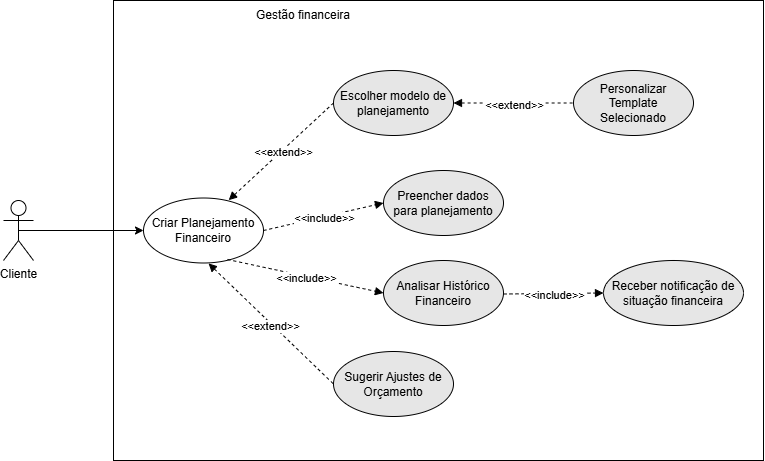

The diagram above was exported from draw.io. Its source (the exported page's mxGraphModel, read from the mxfile embedded in the PNG):
<mxGraphModel dx="955" dy="543" grid="1" gridSize="10" guides="1" tooltips="1" connect="1" arrows="1" fold="1" page="1" pageScale="1" pageWidth="827" pageHeight="1169" math="0" shadow="0">
  <root>
    <mxCell id="0" />
    <mxCell id="1" parent="0" />
    <mxCell id="V0K8CBUp2oWeeQjBqafY-1" value="" style="rounded=0;whiteSpace=wrap;html=1;" parent="1" vertex="1">
      <mxGeometry x="440" y="490" width="650" height="460" as="geometry" />
    </mxCell>
    <mxCell id="V0K8CBUp2oWeeQjBqafY-2" style="edgeStyle=orthogonalEdgeStyle;rounded=0;orthogonalLoop=1;jettySize=auto;html=1;exitX=0.5;exitY=0.5;exitDx=0;exitDy=0;exitPerimeter=0;entryX=0;entryY=0.5;entryDx=0;entryDy=0;" parent="1" source="V0K8CBUp2oWeeQjBqafY-3" target="V0K8CBUp2oWeeQjBqafY-5" edge="1">
      <mxGeometry relative="1" as="geometry" />
    </mxCell>
    <mxCell id="V0K8CBUp2oWeeQjBqafY-3" value="Cliente" style="shape=umlActor;verticalLabelPosition=bottom;verticalAlign=top;html=1;" parent="1" vertex="1">
      <mxGeometry x="330" y="690" width="30" height="60" as="geometry" />
    </mxCell>
    <mxCell id="V0K8CBUp2oWeeQjBqafY-4" value="Gestão financeira" style="text;html=1;align=center;verticalAlign=middle;whiteSpace=wrap;rounded=0;" parent="1" vertex="1">
      <mxGeometry x="575" y="490" width="110" height="30" as="geometry" />
    </mxCell>
    <mxCell id="V0K8CBUp2oWeeQjBqafY-5" value="Criar Planejamento Financeiro" style="ellipse;whiteSpace=wrap;html=1;" parent="1" vertex="1">
      <mxGeometry x="470" y="687.5" width="120" height="65" as="geometry" />
    </mxCell>
    <mxCell id="V0K8CBUp2oWeeQjBqafY-6" value="Escolher modelo de planejamento" style="ellipse;whiteSpace=wrap;html=1;fillColor=#E6E6E6;" parent="1" vertex="1">
      <mxGeometry x="660" y="560" width="120" height="65" as="geometry" />
    </mxCell>
    <mxCell id="V0K8CBUp2oWeeQjBqafY-7" value="Preencher dados para planejamento" style="ellipse;whiteSpace=wrap;html=1;fillColor=#E6E6E6;" parent="1" vertex="1">
      <mxGeometry x="710" y="660" width="120" height="65" as="geometry" />
    </mxCell>
    <mxCell id="V0K8CBUp2oWeeQjBqafY-8" value="Analisar Histórico Financeiro" style="ellipse;whiteSpace=wrap;html=1;fillColor=#E6E6E6;" parent="1" vertex="1">
      <mxGeometry x="710" y="750" width="120" height="65" as="geometry" />
    </mxCell>
    <mxCell id="V0K8CBUp2oWeeQjBqafY-9" value="" style="endArrow=block;dashed=1;html=1;rounded=0;exitX=0.7;exitY=0.946;exitDx=0;exitDy=0;entryX=0;entryY=0.5;entryDx=0;entryDy=0;exitPerimeter=0;endFill=1;" parent="1" source="V0K8CBUp2oWeeQjBqafY-5" target="V0K8CBUp2oWeeQjBqafY-8" edge="1">
      <mxGeometry width="50" height="50" relative="1" as="geometry">
        <mxPoint x="600" y="780" as="sourcePoint" />
        <mxPoint x="700" y="783" as="targetPoint" />
      </mxGeometry>
    </mxCell>
    <mxCell id="V0K8CBUp2oWeeQjBqafY-10" value="&amp;lt;&amp;lt;include&amp;gt;&amp;gt;" style="edgeLabel;html=1;align=center;verticalAlign=middle;resizable=0;points=[];" parent="V0K8CBUp2oWeeQjBqafY-9" connectable="0" vertex="1">
      <mxGeometry x="0.0109" y="-2" relative="1" as="geometry">
        <mxPoint as="offset" />
      </mxGeometry>
    </mxCell>
    <mxCell id="V0K8CBUp2oWeeQjBqafY-11" value="" style="endArrow=block;dashed=1;html=1;rounded=0;exitX=1;exitY=0.5;exitDx=0;exitDy=0;entryX=0;entryY=0.5;entryDx=0;entryDy=0;endFill=1;" parent="1" source="V0K8CBUp2oWeeQjBqafY-5" target="V0K8CBUp2oWeeQjBqafY-7" edge="1">
      <mxGeometry width="50" height="50" relative="1" as="geometry">
        <mxPoint x="620" y="720" as="sourcePoint" />
        <mxPoint x="680" y="723" as="targetPoint" />
      </mxGeometry>
    </mxCell>
    <mxCell id="V0K8CBUp2oWeeQjBqafY-12" value="&amp;lt;&amp;lt;include&amp;gt;&amp;gt;" style="edgeLabel;html=1;align=center;verticalAlign=middle;resizable=0;points=[];" parent="V0K8CBUp2oWeeQjBqafY-11" connectable="0" vertex="1">
      <mxGeometry x="0.0109" y="-2" relative="1" as="geometry">
        <mxPoint as="offset" />
      </mxGeometry>
    </mxCell>
    <mxCell id="V0K8CBUp2oWeeQjBqafY-13" value="" style="endArrow=none;dashed=1;html=1;rounded=0;exitX=0.71;exitY=0.033;exitDx=0;exitDy=0;entryX=0;entryY=0.5;entryDx=0;entryDy=0;exitPerimeter=0;startArrow=block;startFill=1;" parent="1" source="V0K8CBUp2oWeeQjBqafY-5" target="V0K8CBUp2oWeeQjBqafY-6" edge="1">
      <mxGeometry width="50" height="50" relative="1" as="geometry">
        <mxPoint x="620" y="680" as="sourcePoint" />
        <mxPoint x="720" y="683" as="targetPoint" />
      </mxGeometry>
    </mxCell>
    <mxCell id="V0K8CBUp2oWeeQjBqafY-14" value="&amp;lt;&amp;lt;extend&amp;gt;&amp;gt;" style="edgeLabel;html=1;align=center;verticalAlign=middle;resizable=0;points=[];" parent="V0K8CBUp2oWeeQjBqafY-13" connectable="0" vertex="1">
      <mxGeometry x="0.0109" y="-2" relative="1" as="geometry">
        <mxPoint as="offset" />
      </mxGeometry>
    </mxCell>
    <mxCell id="V0K8CBUp2oWeeQjBqafY-15" value="&lt;span style=&quot;text-align: left;&quot;&gt;Sugerir Ajustes de Orçamento&lt;/span&gt;" style="ellipse;whiteSpace=wrap;html=1;fillColor=#E6E6E6;" parent="1" vertex="1">
      <mxGeometry x="660" y="841" width="120" height="65" as="geometry" />
    </mxCell>
    <mxCell id="V0K8CBUp2oWeeQjBqafY-16" value="" style="endArrow=none;dashed=1;html=1;rounded=0;exitX=0.542;exitY=1.006;exitDx=0;exitDy=0;entryX=0;entryY=0.5;entryDx=0;entryDy=0;exitPerimeter=0;startArrow=block;startFill=1;" parent="1" source="V0K8CBUp2oWeeQjBqafY-5" target="V0K8CBUp2oWeeQjBqafY-15" edge="1">
      <mxGeometry width="50" height="50" relative="1" as="geometry">
        <mxPoint x="544" y="850" as="sourcePoint" />
        <mxPoint x="690" y="884" as="targetPoint" />
      </mxGeometry>
    </mxCell>
    <mxCell id="V0K8CBUp2oWeeQjBqafY-17" value="&amp;lt;&amp;lt;extend&amp;gt;&amp;gt;" style="edgeLabel;html=1;align=center;verticalAlign=middle;resizable=0;points=[];" parent="V0K8CBUp2oWeeQjBqafY-16" connectable="0" vertex="1">
      <mxGeometry x="0.0109" y="-2" relative="1" as="geometry">
        <mxPoint as="offset" />
      </mxGeometry>
    </mxCell>
    <mxCell id="V0K8CBUp2oWeeQjBqafY-18" value="&lt;div style=&quot;&quot;&gt;&lt;span style=&quot;background-color: transparent; color: light-dark(rgb(0, 0, 0), rgb(255, 255, 255));&quot;&gt;Receber notificação de situação financeira&lt;/span&gt;&lt;/div&gt;" style="ellipse;whiteSpace=wrap;html=1;fillColor=#E6E6E6;align=center;" parent="1" vertex="1">
      <mxGeometry x="930" y="750" width="140" height="65" as="geometry" />
    </mxCell>
    <mxCell id="V0K8CBUp2oWeeQjBqafY-19" value="" style="endArrow=block;dashed=1;html=1;rounded=0;exitX=0.7;exitY=0.946;exitDx=0;exitDy=0;entryX=0;entryY=0.5;entryDx=0;entryDy=0;exitPerimeter=0;endFill=1;" parent="1" target="V0K8CBUp2oWeeQjBqafY-18" edge="1">
      <mxGeometry width="50" height="50" relative="1" as="geometry">
        <mxPoint x="830" y="783.5" as="sourcePoint" />
        <mxPoint x="986" y="817.5" as="targetPoint" />
      </mxGeometry>
    </mxCell>
    <mxCell id="V0K8CBUp2oWeeQjBqafY-20" value="&amp;lt;&amp;lt;include&amp;gt;&amp;gt;" style="edgeLabel;html=1;align=center;verticalAlign=middle;resizable=0;points=[];" parent="V0K8CBUp2oWeeQjBqafY-19" connectable="0" vertex="1">
      <mxGeometry x="0.0109" y="-2" relative="1" as="geometry">
        <mxPoint as="offset" />
      </mxGeometry>
    </mxCell>
    <mxCell id="NPE1iuCtic9Jlk9oaCt2-2" value="Personalizar Template Selecionado" style="ellipse;whiteSpace=wrap;html=1;fillColor=#E6E6E6;" parent="1" vertex="1">
      <mxGeometry x="900" y="560" width="120" height="65" as="geometry" />
    </mxCell>
    <mxCell id="NPE1iuCtic9Jlk9oaCt2-4" value="" style="endArrow=none;dashed=1;html=1;rounded=0;exitX=1;exitY=0.5;exitDx=0;exitDy=0;entryX=0;entryY=0.5;entryDx=0;entryDy=0;startArrow=block;startFill=1;" parent="1" source="V0K8CBUp2oWeeQjBqafY-6" target="NPE1iuCtic9Jlk9oaCt2-2" edge="1">
      <mxGeometry width="50" height="50" relative="1" as="geometry">
        <mxPoint x="790" y="707" as="sourcePoint" />
        <mxPoint x="895" y="610" as="targetPoint" />
      </mxGeometry>
    </mxCell>
    <mxCell id="NPE1iuCtic9Jlk9oaCt2-5" value="&amp;lt;&amp;lt;extend&amp;gt;&amp;gt;" style="edgeLabel;html=1;align=center;verticalAlign=middle;resizable=0;points=[];" parent="NPE1iuCtic9Jlk9oaCt2-4" connectable="0" vertex="1">
      <mxGeometry x="0.0109" y="-2" relative="1" as="geometry">
        <mxPoint as="offset" />
      </mxGeometry>
    </mxCell>
  </root>
</mxGraphModel>